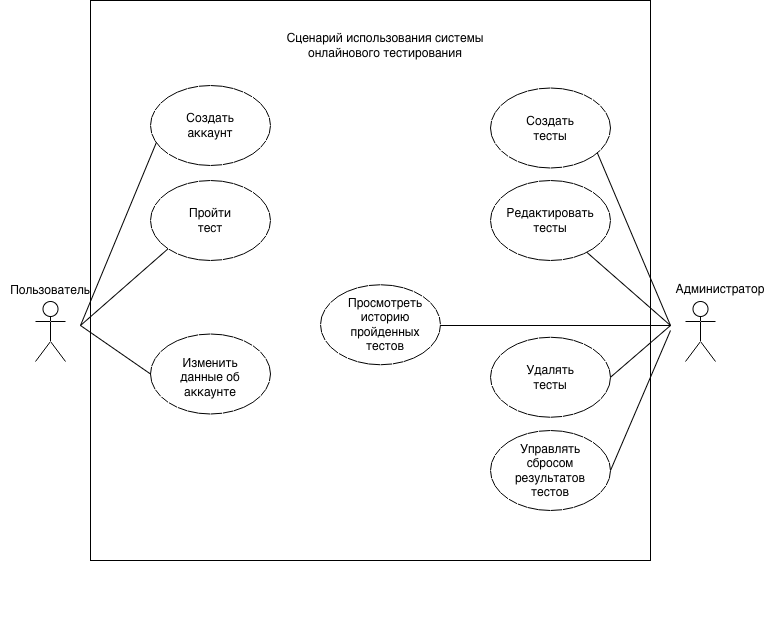

The diagram above was exported from draw.io. Its source (the exported page's mxGraphModel, read from the mxfile embedded in the PNG):
<mxGraphModel dx="1426" dy="795" grid="1" gridSize="10" guides="1" tooltips="1" connect="1" arrows="1" fold="1" page="1" pageScale="1" pageWidth="827" pageHeight="1169" math="0" shadow="0">
  <root>
    <mxCell id="0" />
    <mxCell id="1" parent="0" />
    <mxCell id="R45yLVero84HDt38ksB--1" parent="1" style="whiteSpace=wrap;html=1;aspect=fixed;fillColor=light-dark(#FFFFFF,#FFFFFF);imageWidth=24;" value="" vertex="1">
      <mxGeometry height="560" width="560" x="120" y="190" as="geometry" />
    </mxCell>
    <mxCell id="R45yLVero84HDt38ksB--4" parent="1" style="shape=umlActor;verticalLabelPosition=bottom;verticalAlign=top;html=1;outlineConnect=0;" value="" vertex="1">
      <mxGeometry height="60" width="30" x="65" y="491" as="geometry" />
    </mxCell>
    <mxCell id="R45yLVero84HDt38ksB--5" parent="1" style="text;html=1;whiteSpace=wrap;strokeColor=none;fillColor=none;align=center;verticalAlign=middle;rounded=0;" value="Пользователь" vertex="1">
      <mxGeometry height="30" width="100" x="30" y="465" as="geometry" />
    </mxCell>
    <mxCell id="R45yLVero84HDt38ksB--6" parent="1" style="shape=umlActor;verticalLabelPosition=bottom;verticalAlign=top;html=1;outlineConnect=0;" value="" vertex="1">
      <mxGeometry height="60" width="30" x="715" y="491" as="geometry" />
    </mxCell>
    <mxCell id="R45yLVero84HDt38ksB--7" parent="1" style="text;html=1;whiteSpace=wrap;strokeColor=none;fillColor=none;align=center;verticalAlign=middle;rounded=0;" value="Администратор" vertex="1">
      <mxGeometry height="33" width="100" x="700" y="462" as="geometry" />
    </mxCell>
    <mxCell id="R45yLVero84HDt38ksB--12" parent="1" style="ellipse;whiteSpace=wrap;html=1;fillColor=light-dark(#FFFFFF,#FFFFFF);strokeColor=light-dark(#000000,#000000);" value="" vertex="1">
      <mxGeometry height="80" width="120" x="180" y="275" as="geometry" />
    </mxCell>
    <mxCell id="R45yLVero84HDt38ksB--13" parent="1" style="text;html=1;whiteSpace=wrap;strokeColor=light-dark(#FFFFFF,#FFFFFF);fillColor=none;align=center;verticalAlign=middle;rounded=0;" value="Создать аккаунт" vertex="1">
      <mxGeometry height="25" width="60" x="210" y="302.5" as="geometry" />
    </mxCell>
    <mxCell id="R45yLVero84HDt38ksB--14" parent="1" style="ellipse;whiteSpace=wrap;html=1;fillColor=light-dark(#FFFFFF,#FFFFFF);strokeColor=light-dark(#000000,#000000);" value="" vertex="1">
      <mxGeometry height="80" width="120" x="180" y="370" as="geometry" />
    </mxCell>
    <mxCell id="R45yLVero84HDt38ksB--15" parent="1" style="text;html=1;whiteSpace=wrap;strokeColor=light-dark(#FFFFFF,#FFFFFF);fillColor=none;align=center;verticalAlign=middle;rounded=0;" value="Пройти тест" vertex="1">
      <mxGeometry height="25" width="60" x="210" y="397.5" as="geometry" />
    </mxCell>
    <mxCell id="R45yLVero84HDt38ksB--16" parent="1" style="ellipse;whiteSpace=wrap;html=1;fillColor=light-dark(#FFFFFF,#FFFFFF);strokeColor=light-dark(#000000,#000000);" value="" vertex="1">
      <mxGeometry height="80" width="120" x="180" y="523.5" as="geometry" />
    </mxCell>
    <mxCell id="R45yLVero84HDt38ksB--17" parent="1" style="text;html=1;whiteSpace=wrap;strokeColor=light-dark(#FFFFFF,#FFFFFF);fillColor=none;align=center;verticalAlign=middle;rounded=0;" value="Изменить данные об аккаунте" vertex="1">
      <mxGeometry height="25" width="70" x="205" y="554.25" as="geometry" />
    </mxCell>
    <mxCell id="R45yLVero84HDt38ksB--18" parent="1" style="ellipse;whiteSpace=wrap;html=1;fillColor=light-dark(#FFFFFF,#FFFFFF);strokeColor=light-dark(#000000,#000000);" value="" vertex="1">
      <mxGeometry height="80" width="120" x="350" y="474.25" as="geometry" />
    </mxCell>
    <mxCell id="R45yLVero84HDt38ksB--19" parent="1" style="text;html=1;whiteSpace=wrap;strokeColor=light-dark(#FFFFFF,#FFFFFF);fillColor=none;align=center;verticalAlign=middle;rounded=0;" value="Просмотреть историю пройденных тестов" vertex="1">
      <mxGeometry height="18.5" width="90" x="370" y="505" as="geometry" />
    </mxCell>
    <mxCell id="R45yLVero84HDt38ksB--20" parent="1" style="ellipse;whiteSpace=wrap;html=1;fillColor=light-dark(#FFFFFF,#FFFFFF);strokeColor=light-dark(#000000,#000000);" value="" vertex="1">
      <mxGeometry height="80" width="120" x="520" y="277.5" as="geometry" />
    </mxCell>
    <mxCell id="R45yLVero84HDt38ksB--21" parent="1" style="text;html=1;whiteSpace=wrap;strokeColor=light-dark(#FFFFFF,#FFFFFF);fillColor=none;align=center;verticalAlign=middle;rounded=0;" value="Создать тесты" vertex="1">
      <mxGeometry height="25" width="60" x="550" y="305" as="geometry" />
    </mxCell>
    <mxCell id="R45yLVero84HDt38ksB--22" parent="1" style="ellipse;whiteSpace=wrap;html=1;fillColor=light-dark(#FFFFFF,#FFFFFF);strokeColor=light-dark(#000000,#000000);" value="" vertex="1">
      <mxGeometry height="80" width="120" x="520" y="370" as="geometry" />
    </mxCell>
    <mxCell id="R45yLVero84HDt38ksB--23" parent="1" style="text;html=1;whiteSpace=wrap;strokeColor=light-dark(#FFFFFF,#FFFFFF);fillColor=none;align=center;verticalAlign=middle;rounded=0;" value="Редактировать тесты" vertex="1">
      <mxGeometry height="25" width="60" x="550" y="397.5" as="geometry" />
    </mxCell>
    <mxCell id="R45yLVero84HDt38ksB--24" parent="1" style="ellipse;whiteSpace=wrap;html=1;fillColor=light-dark(#FFFFFF,#FFFFFF);strokeColor=light-dark(#000000,#000000);" value="" vertex="1">
      <mxGeometry height="80" width="120" x="520" y="526.75" as="geometry" />
    </mxCell>
    <mxCell id="R45yLVero84HDt38ksB--25" parent="1" style="text;html=1;whiteSpace=wrap;strokeColor=light-dark(#FFFFFF,#FFFFFF);fillColor=none;align=center;verticalAlign=middle;rounded=0;" value="Удалять тесты" vertex="1">
      <mxGeometry height="25" width="60" x="550" y="554.25" as="geometry" />
    </mxCell>
    <mxCell id="R45yLVero84HDt38ksB--28" edge="1" parent="1" style="edgeStyle=orthogonalEdgeStyle;rounded=0;orthogonalLoop=1;jettySize=auto;html=1;exitX=0.5;exitY=1;exitDx=0;exitDy=0;">
      <mxGeometry relative="1" as="geometry">
        <mxPoint x="400" y="815" as="sourcePoint" />
        <mxPoint x="400" y="815" as="targetPoint" />
      </mxGeometry>
    </mxCell>
    <mxCell id="R45yLVero84HDt38ksB--33" edge="1" parent="1" style="endArrow=none;html=1;rounded=0;entryX=0;entryY=1;entryDx=0;entryDy=0;" target="R45yLVero84HDt38ksB--14" value="">
      <mxGeometry height="50" relative="1" width="50" as="geometry">
        <mxPoint x="110" y="515" as="sourcePoint" />
        <mxPoint x="60" y="440" as="targetPoint" />
      </mxGeometry>
    </mxCell>
    <mxCell id="R45yLVero84HDt38ksB--35" edge="1" parent="1" style="endArrow=none;html=1;rounded=0;entryX=0.048;entryY=0.716;entryDx=0;entryDy=0;entryPerimeter=0;" target="R45yLVero84HDt38ksB--12" value="">
      <mxGeometry height="50" relative="1" width="50" as="geometry">
        <mxPoint x="110" y="515" as="sourcePoint" />
        <mxPoint x="160" y="345" as="targetPoint" />
      </mxGeometry>
    </mxCell>
    <mxCell id="R45yLVero84HDt38ksB--36" edge="1" parent="1" style="endArrow=none;html=1;rounded=0;entryX=0;entryY=0.5;entryDx=0;entryDy=0;" target="R45yLVero84HDt38ksB--16" value="">
      <mxGeometry height="50" relative="1" width="50" as="geometry">
        <mxPoint x="110" y="515" as="sourcePoint" />
        <mxPoint x="150" y="594.5" as="targetPoint" />
      </mxGeometry>
    </mxCell>
    <mxCell id="R45yLVero84HDt38ksB--40" edge="1" parent="1" style="endArrow=none;html=1;rounded=0;" value="">
      <mxGeometry height="50" relative="1" width="50" as="geometry">
        <mxPoint x="700" y="515" as="sourcePoint" />
        <mxPoint x="470" y="515" as="targetPoint" />
      </mxGeometry>
    </mxCell>
    <mxCell id="R45yLVero84HDt38ksB--41" edge="1" parent="1" source="R45yLVero84HDt38ksB--24" style="endArrow=none;html=1;rounded=0;exitX=1;exitY=0.5;exitDx=0;exitDy=0;" value="">
      <mxGeometry height="50" relative="1" width="50" as="geometry">
        <mxPoint x="660" y="555" as="sourcePoint" />
        <mxPoint x="700" y="515" as="targetPoint" />
      </mxGeometry>
    </mxCell>
    <mxCell id="R45yLVero84HDt38ksB--42" edge="1" parent="1" source="R45yLVero84HDt38ksB--22" style="endArrow=none;html=1;rounded=0;" value="">
      <mxGeometry height="50" relative="1" width="50" as="geometry">
        <mxPoint x="630" y="543" as="sourcePoint" />
        <mxPoint x="700" y="515" as="targetPoint" />
      </mxGeometry>
    </mxCell>
    <mxCell id="R45yLVero84HDt38ksB--43" edge="1" parent="1" source="R45yLVero84HDt38ksB--20" style="endArrow=none;html=1;rounded=0;exitX=0.89;exitY=0.81;exitDx=0;exitDy=0;exitPerimeter=0;" value="">
      <mxGeometry height="50" relative="1" width="50" as="geometry">
        <mxPoint x="658" y="345" as="sourcePoint" />
        <mxPoint x="700" y="515" as="targetPoint" />
      </mxGeometry>
    </mxCell>
    <mxCell id="3V-1Eee9zRpNH0zswRWp-4" parent="1" style="text;html=1;whiteSpace=wrap;strokeColor=none;fillColor=none;align=center;verticalAlign=middle;rounded=0;" value="Сценарий использования системы онлайнового тестирования" vertex="1">
      <mxGeometry height="30" width="240" x="295" y="220" as="geometry" />
    </mxCell>
    <mxCell id="3V-1Eee9zRpNH0zswRWp-5" parent="1" style="ellipse;whiteSpace=wrap;html=1;fillColor=light-dark(#FFFFFF,#FFFFFF);strokeColor=light-dark(#000000,#000000);" value="" vertex="1">
      <mxGeometry height="80" width="120" x="520" y="620" as="geometry" />
    </mxCell>
    <mxCell id="3V-1Eee9zRpNH0zswRWp-6" parent="1" style="text;html=1;whiteSpace=wrap;strokeColor=light-dark(#FFFFFF,#FFFFFF);fillColor=none;align=center;verticalAlign=middle;rounded=0;" value="Управлять сбросом результатов тестов" vertex="1">
      <mxGeometry height="25" width="60" x="550" y="647.5" as="geometry" />
    </mxCell>
    <mxCell id="3V-1Eee9zRpNH0zswRWp-7" edge="1" parent="1" source="3V-1Eee9zRpNH0zswRWp-5" style="endArrow=none;html=1;rounded=0;exitX=1;exitY=0.5;exitDx=0;exitDy=0;" value="">
      <mxGeometry height="50" relative="1" width="50" as="geometry">
        <mxPoint x="650" y="662" as="sourcePoint" />
        <mxPoint x="700" y="520" as="targetPoint" />
      </mxGeometry>
    </mxCell>
  </root>
</mxGraphModel>